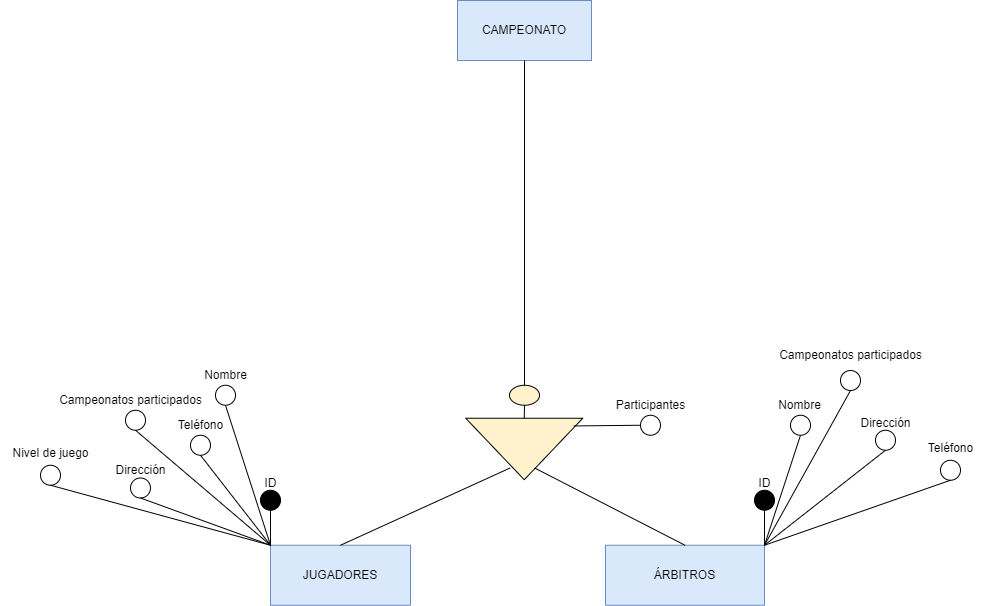

The diagram above was exported from draw.io. Its source (the exported page's mxGraphModel, read from the mxfile embedded in the PNG):
<mxGraphModel dx="1885" dy="988" grid="1" gridSize="10" guides="1" tooltips="1" connect="1" arrows="1" fold="1" page="1" pageScale="1" pageWidth="827" pageHeight="1169" math="0" shadow="0">
  <root>
    <mxCell id="0" />
    <mxCell id="1" parent="0" />
    <mxCell id="hb4LBHCYiQIbPZOiZff8-8" value="CAMPEONATO" style="whiteSpace=wrap;html=1;align=center;fillColor=#dae8fc;strokeColor=#6c8ebf;" vertex="1" parent="1">
      <mxGeometry x="299" y="150" width="134" height="60" as="geometry" />
    </mxCell>
    <mxCell id="hb4LBHCYiQIbPZOiZff8-9" value="" style="ellipse;whiteSpace=wrap;html=1;fillColor=#fff2cc;strokeColor=#000000;" vertex="1" parent="1">
      <mxGeometry x="351" y="534.75" width="30" height="20" as="geometry" />
    </mxCell>
    <mxCell id="hb4LBHCYiQIbPZOiZff8-10" value="" style="triangle;whiteSpace=wrap;html=1;rotation=90;fillColor=#fff2cc;strokeColor=#000000;" vertex="1" parent="1">
      <mxGeometry x="335" y="540" width="61.5" height="117" as="geometry" />
    </mxCell>
    <mxCell id="hb4LBHCYiQIbPZOiZff8-11" value="" style="endArrow=none;html=1;rounded=0;entryX=0.5;entryY=1;entryDx=0;entryDy=0;exitX=0.5;exitY=0;exitDx=0;exitDy=0;" edge="1" parent="1" source="hb4LBHCYiQIbPZOiZff8-9" target="hb4LBHCYiQIbPZOiZff8-8">
      <mxGeometry width="50" height="50" relative="1" as="geometry">
        <mxPoint x="860" y="900" as="sourcePoint" />
        <mxPoint x="894" y="660" as="targetPoint" />
      </mxGeometry>
    </mxCell>
    <mxCell id="hb4LBHCYiQIbPZOiZff8-12" value="" style="ellipse;whiteSpace=wrap;html=1;aspect=fixed;" vertex="1" parent="1">
      <mxGeometry x="482" y="564.75" width="20" height="20" as="geometry" />
    </mxCell>
    <mxCell id="hb4LBHCYiQIbPZOiZff8-13" value="" style="endArrow=none;html=1;rounded=0;entryX=0;entryY=0.5;entryDx=0;entryDy=0;exitX=0.125;exitY=0.077;exitDx=0;exitDy=0;exitPerimeter=0;" edge="1" parent="1" source="hb4LBHCYiQIbPZOiZff8-10" target="hb4LBHCYiQIbPZOiZff8-12">
      <mxGeometry width="50" height="50" relative="1" as="geometry">
        <mxPoint x="332" y="724.75" as="sourcePoint" />
        <mxPoint x="382" y="674.75" as="targetPoint" />
      </mxGeometry>
    </mxCell>
    <mxCell id="hb4LBHCYiQIbPZOiZff8-15" value="Participantes" style="text;html=1;align=center;verticalAlign=middle;resizable=0;points=[];autosize=1;strokeColor=none;fillColor=none;" vertex="1" parent="1">
      <mxGeometry x="447" y="540" width="90" height="30" as="geometry" />
    </mxCell>
    <mxCell id="hb4LBHCYiQIbPZOiZff8-16" value="JUGADORES" style="whiteSpace=wrap;html=1;align=center;fillColor=#dae8fc;strokeColor=#6c8ebf;" vertex="1" parent="1">
      <mxGeometry x="112" y="694.75" width="140" height="60" as="geometry" />
    </mxCell>
    <mxCell id="hb4LBHCYiQIbPZOiZff8-17" value="ÁRBITROS" style="whiteSpace=wrap;html=1;align=center;fillColor=#dae8fc;strokeColor=#6c8ebf;" vertex="1" parent="1">
      <mxGeometry x="447" y="694.75" width="159" height="60" as="geometry" />
    </mxCell>
    <mxCell id="hb4LBHCYiQIbPZOiZff8-18" value="" style="endArrow=none;html=1;rounded=0;entryX=0.5;entryY=1;entryDx=0;entryDy=0;exitX=0;exitY=0.5;exitDx=0;exitDy=0;" edge="1" parent="1" source="hb4LBHCYiQIbPZOiZff8-10" target="hb4LBHCYiQIbPZOiZff8-9">
      <mxGeometry width="50" height="50" relative="1" as="geometry">
        <mxPoint x="332" y="724.75" as="sourcePoint" />
        <mxPoint x="382" y="674.75" as="targetPoint" />
      </mxGeometry>
    </mxCell>
    <mxCell id="hb4LBHCYiQIbPZOiZff8-19" value="" style="endArrow=none;html=1;rounded=0;exitX=0.5;exitY=0;exitDx=0;exitDy=0;entryX=0.809;entryY=0.621;entryDx=0;entryDy=0;entryPerimeter=0;" edge="1" parent="1" source="hb4LBHCYiQIbPZOiZff8-16" target="hb4LBHCYiQIbPZOiZff8-10">
      <mxGeometry width="50" height="50" relative="1" as="geometry">
        <mxPoint x="332" y="724.75" as="sourcePoint" />
        <mxPoint x="362" y="614.75" as="targetPoint" />
      </mxGeometry>
    </mxCell>
    <mxCell id="hb4LBHCYiQIbPZOiZff8-20" value="" style="endArrow=none;html=1;rounded=0;exitX=0.5;exitY=0;exitDx=0;exitDy=0;entryX=0.809;entryY=0.411;entryDx=0;entryDy=0;entryPerimeter=0;" edge="1" parent="1" source="hb4LBHCYiQIbPZOiZff8-17" target="hb4LBHCYiQIbPZOiZff8-10">
      <mxGeometry width="50" height="50" relative="1" as="geometry">
        <mxPoint x="332" y="724.75" as="sourcePoint" />
        <mxPoint x="372" y="614.75" as="targetPoint" />
      </mxGeometry>
    </mxCell>
    <mxCell id="hb4LBHCYiQIbPZOiZff8-22" value="Nombre" style="text;html=1;align=center;verticalAlign=middle;resizable=0;points=[];autosize=1;strokeColor=none;fillColor=none;" vertex="1" parent="1">
      <mxGeometry x="32" y="510" width="70" height="30" as="geometry" />
    </mxCell>
    <mxCell id="hb4LBHCYiQIbPZOiZff8-23" value="ID" style="text;html=1;align=center;verticalAlign=middle;resizable=0;points=[];autosize=1;strokeColor=none;fillColor=none;" vertex="1" parent="1">
      <mxGeometry x="92" y="617.5" width="40" height="30" as="geometry" />
    </mxCell>
    <mxCell id="hb4LBHCYiQIbPZOiZff8-24" value="Dirección" style="text;html=1;align=center;verticalAlign=middle;resizable=0;points=[];autosize=1;strokeColor=none;fillColor=none;" vertex="1" parent="1">
      <mxGeometry x="-53" y="604.75" width="70" height="30" as="geometry" />
    </mxCell>
    <mxCell id="hb4LBHCYiQIbPZOiZff8-25" value="Teléfono" style="text;html=1;align=center;verticalAlign=middle;resizable=0;points=[];autosize=1;strokeColor=none;fillColor=none;" vertex="1" parent="1">
      <mxGeometry x="7" y="559.75" width="70" height="30" as="geometry" />
    </mxCell>
    <mxCell id="hb4LBHCYiQIbPZOiZff8-26" value="Campeonatos participados" style="text;html=1;align=center;verticalAlign=middle;resizable=0;points=[];autosize=1;strokeColor=none;fillColor=none;" vertex="1" parent="1">
      <mxGeometry x="-113" y="534.75" width="170" height="30" as="geometry" />
    </mxCell>
    <mxCell id="hb4LBHCYiQIbPZOiZff8-32" value="Nivel de juego" style="text;html=1;align=center;verticalAlign=middle;resizable=0;points=[];autosize=1;strokeColor=none;fillColor=none;" vertex="1" parent="1">
      <mxGeometry x="-158" y="587.5" width="100" height="30" as="geometry" />
    </mxCell>
    <mxCell id="hb4LBHCYiQIbPZOiZff8-33" value="" style="ellipse;whiteSpace=wrap;html=1;aspect=fixed;fillColor=#000000;" vertex="1" parent="1">
      <mxGeometry x="102" y="639.75" width="20" height="20" as="geometry" />
    </mxCell>
    <mxCell id="hb4LBHCYiQIbPZOiZff8-34" value="" style="endArrow=none;html=1;rounded=0;exitX=0;exitY=0;exitDx=0;exitDy=0;entryX=0.5;entryY=1;entryDx=0;entryDy=0;" edge="1" parent="1" source="hb4LBHCYiQIbPZOiZff8-16" target="hb4LBHCYiQIbPZOiZff8-33">
      <mxGeometry width="50" height="50" relative="1" as="geometry">
        <mxPoint x="42" y="534.75" as="sourcePoint" />
        <mxPoint x="52" y="524.75" as="targetPoint" />
      </mxGeometry>
    </mxCell>
    <mxCell id="hb4LBHCYiQIbPZOiZff8-35" value="" style="endArrow=none;html=1;rounded=0;entryX=0.5;entryY=1;entryDx=0;entryDy=0;" edge="1" parent="1" target="hb4LBHCYiQIbPZOiZff8-36">
      <mxGeometry width="50" height="50" relative="1" as="geometry">
        <mxPoint x="112" y="694.75" as="sourcePoint" />
        <mxPoint x="12" y="624.75" as="targetPoint" />
      </mxGeometry>
    </mxCell>
    <mxCell id="hb4LBHCYiQIbPZOiZff8-36" value="" style="ellipse;whiteSpace=wrap;html=1;aspect=fixed;" vertex="1" parent="1">
      <mxGeometry x="57" y="534.75" width="20" height="20" as="geometry" />
    </mxCell>
    <mxCell id="hb4LBHCYiQIbPZOiZff8-38" value="" style="ellipse;whiteSpace=wrap;html=1;aspect=fixed;" vertex="1" parent="1">
      <mxGeometry x="32" y="584.75" width="20" height="20" as="geometry" />
    </mxCell>
    <mxCell id="hb4LBHCYiQIbPZOiZff8-39" value="" style="endArrow=none;html=1;rounded=0;entryX=0;entryY=0;entryDx=0;entryDy=0;exitX=0.5;exitY=1;exitDx=0;exitDy=0;" edge="1" parent="1" source="hb4LBHCYiQIbPZOiZff8-38" target="hb4LBHCYiQIbPZOiZff8-16">
      <mxGeometry width="50" height="50" relative="1" as="geometry">
        <mxPoint x="42" y="534.75" as="sourcePoint" />
        <mxPoint x="92" y="484.75" as="targetPoint" />
      </mxGeometry>
    </mxCell>
    <mxCell id="hb4LBHCYiQIbPZOiZff8-40" value="" style="ellipse;whiteSpace=wrap;html=1;aspect=fixed;" vertex="1" parent="1">
      <mxGeometry x="-33" y="559.75" width="20" height="20" as="geometry" />
    </mxCell>
    <mxCell id="hb4LBHCYiQIbPZOiZff8-41" value="" style="endArrow=none;html=1;rounded=0;entryX=0;entryY=0;entryDx=0;entryDy=0;exitX=0.5;exitY=1;exitDx=0;exitDy=0;" edge="1" parent="1" source="hb4LBHCYiQIbPZOiZff8-40" target="hb4LBHCYiQIbPZOiZff8-16">
      <mxGeometry width="50" height="50" relative="1" as="geometry">
        <mxPoint x="42" y="534.75" as="sourcePoint" />
        <mxPoint x="92" y="484.75" as="targetPoint" />
      </mxGeometry>
    </mxCell>
    <mxCell id="hb4LBHCYiQIbPZOiZff8-43" value="" style="ellipse;whiteSpace=wrap;html=1;aspect=fixed;" vertex="1" parent="1">
      <mxGeometry x="-28" y="627.5" width="20" height="20" as="geometry" />
    </mxCell>
    <mxCell id="hb4LBHCYiQIbPZOiZff8-44" value="" style="endArrow=none;html=1;rounded=0;exitX=0;exitY=0;exitDx=0;exitDy=0;entryX=0.5;entryY=1;entryDx=0;entryDy=0;" edge="1" parent="1" source="hb4LBHCYiQIbPZOiZff8-16" target="hb4LBHCYiQIbPZOiZff8-43">
      <mxGeometry width="50" height="50" relative="1" as="geometry">
        <mxPoint x="-58" y="704.75" as="sourcePoint" />
        <mxPoint x="-8" y="654.75" as="targetPoint" />
      </mxGeometry>
    </mxCell>
    <mxCell id="hb4LBHCYiQIbPZOiZff8-45" value="" style="ellipse;whiteSpace=wrap;html=1;aspect=fixed;" vertex="1" parent="1">
      <mxGeometry x="-118" y="614.75" width="20" height="20" as="geometry" />
    </mxCell>
    <mxCell id="hb4LBHCYiQIbPZOiZff8-46" value="" style="endArrow=none;html=1;rounded=0;exitX=0;exitY=0;exitDx=0;exitDy=0;entryX=0.5;entryY=1;entryDx=0;entryDy=0;" edge="1" parent="1" source="hb4LBHCYiQIbPZOiZff8-16" target="hb4LBHCYiQIbPZOiZff8-45">
      <mxGeometry width="50" height="50" relative="1" as="geometry">
        <mxPoint x="-58" y="704.75" as="sourcePoint" />
        <mxPoint x="-8" y="654.75" as="targetPoint" />
      </mxGeometry>
    </mxCell>
    <mxCell id="hb4LBHCYiQIbPZOiZff8-65" value="Nombre" style="text;html=1;align=center;verticalAlign=middle;resizable=0;points=[];autosize=1;strokeColor=none;fillColor=none;" vertex="1" parent="1">
      <mxGeometry x="606" y="540" width="70" height="30" as="geometry" />
    </mxCell>
    <mxCell id="hb4LBHCYiQIbPZOiZff8-66" value="ID" style="text;html=1;align=center;verticalAlign=middle;resizable=0;points=[];autosize=1;strokeColor=none;fillColor=none;" vertex="1" parent="1">
      <mxGeometry x="586" y="617.5" width="40" height="30" as="geometry" />
    </mxCell>
    <mxCell id="hb4LBHCYiQIbPZOiZff8-67" value="Dirección" style="text;html=1;align=center;verticalAlign=middle;resizable=0;points=[];autosize=1;strokeColor=none;fillColor=none;" vertex="1" parent="1">
      <mxGeometry x="692" y="557.5" width="70" height="30" as="geometry" />
    </mxCell>
    <mxCell id="hb4LBHCYiQIbPZOiZff8-68" value="Teléfono" style="text;html=1;align=center;verticalAlign=middle;resizable=0;points=[];autosize=1;strokeColor=none;fillColor=none;" vertex="1" parent="1">
      <mxGeometry x="757" y="583.5" width="70" height="30" as="geometry" />
    </mxCell>
    <mxCell id="hb4LBHCYiQIbPZOiZff8-69" value="Campeonatos participados" style="text;html=1;align=center;verticalAlign=middle;resizable=0;points=[];autosize=1;strokeColor=none;fillColor=none;" vertex="1" parent="1">
      <mxGeometry x="607" y="490" width="170" height="30" as="geometry" />
    </mxCell>
    <mxCell id="hb4LBHCYiQIbPZOiZff8-71" value="" style="ellipse;whiteSpace=wrap;html=1;aspect=fixed;fillColor=#000000;" vertex="1" parent="1">
      <mxGeometry x="596" y="639.75" width="20" height="20" as="geometry" />
    </mxCell>
    <mxCell id="hb4LBHCYiQIbPZOiZff8-72" value="" style="endArrow=none;html=1;rounded=0;exitX=1;exitY=0;exitDx=0;exitDy=0;entryX=0.5;entryY=1;entryDx=0;entryDy=0;" edge="1" parent="1" target="hb4LBHCYiQIbPZOiZff8-71" source="hb4LBHCYiQIbPZOiZff8-17">
      <mxGeometry width="50" height="50" relative="1" as="geometry">
        <mxPoint x="502" y="1019.5" as="sourcePoint" />
        <mxPoint x="442" y="849.5" as="targetPoint" />
      </mxGeometry>
    </mxCell>
    <mxCell id="hb4LBHCYiQIbPZOiZff8-73" value="" style="endArrow=none;html=1;rounded=0;entryX=0.5;entryY=1;entryDx=0;entryDy=0;exitX=1;exitY=0;exitDx=0;exitDy=0;" edge="1" parent="1" target="hb4LBHCYiQIbPZOiZff8-74" source="hb4LBHCYiQIbPZOiZff8-17">
      <mxGeometry width="50" height="50" relative="1" as="geometry">
        <mxPoint x="727" y="584.75" as="sourcePoint" />
        <mxPoint x="627" y="514.75" as="targetPoint" />
      </mxGeometry>
    </mxCell>
    <mxCell id="hb4LBHCYiQIbPZOiZff8-74" value="" style="ellipse;whiteSpace=wrap;html=1;aspect=fixed;" vertex="1" parent="1">
      <mxGeometry x="682" y="520" width="20" height="20" as="geometry" />
    </mxCell>
    <mxCell id="hb4LBHCYiQIbPZOiZff8-75" value="" style="ellipse;whiteSpace=wrap;html=1;aspect=fixed;" vertex="1" parent="1">
      <mxGeometry x="632" y="564.75" width="20" height="20" as="geometry" />
    </mxCell>
    <mxCell id="hb4LBHCYiQIbPZOiZff8-76" value="" style="endArrow=none;html=1;rounded=0;entryX=1;entryY=0;entryDx=0;entryDy=0;exitX=0.5;exitY=1;exitDx=0;exitDy=0;" edge="1" parent="1" source="hb4LBHCYiQIbPZOiZff8-75" target="hb4LBHCYiQIbPZOiZff8-17">
      <mxGeometry width="50" height="50" relative="1" as="geometry">
        <mxPoint x="657" y="424.75" as="sourcePoint" />
        <mxPoint x="727" y="584.75" as="targetPoint" />
      </mxGeometry>
    </mxCell>
    <mxCell id="hb4LBHCYiQIbPZOiZff8-77" value="" style="ellipse;whiteSpace=wrap;html=1;aspect=fixed;" vertex="1" parent="1">
      <mxGeometry x="717" y="579.75" width="20" height="20" as="geometry" />
    </mxCell>
    <mxCell id="hb4LBHCYiQIbPZOiZff8-78" value="" style="endArrow=none;html=1;rounded=0;exitX=0.5;exitY=1;exitDx=0;exitDy=0;entryX=1;entryY=0;entryDx=0;entryDy=0;" edge="1" parent="1" source="hb4LBHCYiQIbPZOiZff8-77" target="hb4LBHCYiQIbPZOiZff8-17">
      <mxGeometry width="50" height="50" relative="1" as="geometry">
        <mxPoint x="657" y="424.75" as="sourcePoint" />
        <mxPoint x="712" y="634.75" as="targetPoint" />
      </mxGeometry>
    </mxCell>
    <mxCell id="hb4LBHCYiQIbPZOiZff8-79" value="" style="ellipse;whiteSpace=wrap;html=1;aspect=fixed;" vertex="1" parent="1">
      <mxGeometry x="782" y="609.75" width="20" height="20" as="geometry" />
    </mxCell>
    <mxCell id="hb4LBHCYiQIbPZOiZff8-80" value="" style="endArrow=none;html=1;rounded=0;exitX=1;exitY=0;exitDx=0;exitDy=0;entryX=0.5;entryY=1;entryDx=0;entryDy=0;" edge="1" parent="1" target="hb4LBHCYiQIbPZOiZff8-79" source="hb4LBHCYiQIbPZOiZff8-17">
      <mxGeometry width="50" height="50" relative="1" as="geometry">
        <mxPoint x="727" y="584.75" as="sourcePoint" />
        <mxPoint x="607" y="544.75" as="targetPoint" />
      </mxGeometry>
    </mxCell>
  </root>
</mxGraphModel>